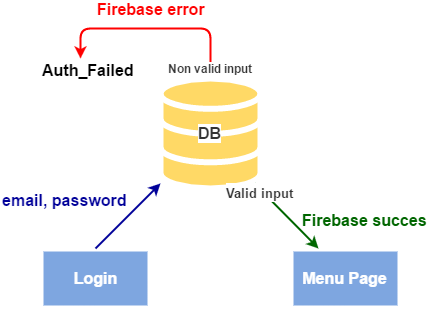

The diagram above was exported from draw.io. Its source (the exported page's mxGraphModel, read from the mxfile embedded in the PNG):
<mxGraphModel dx="1426" dy="720" grid="1" gridSize="10" guides="1" tooltips="1" connect="1" arrows="1" fold="1" page="1" pageScale="1" pageWidth="826" pageHeight="1169" background="#ffffff" math="0" shadow="0">
  <root>
    <mxCell id="0" />
    <mxCell id="1" parent="0" />
    <mxCell id="6961c72a51c11a04-9" value="DB" style="html=1;verticalLabelPosition=middle;labelBackgroundColor=#ffffff;verticalAlign=middle;strokeWidth=6;strokeColor=#FFFFFF;fillColor=#FFD966;shadow=0;dashed=0;shape=mxgraph.ios7.icons.data;rounded=0;glass=0;comic=0;fontFamily=Helvetica;fontSize=16;fontColor=#333333;fontStyle=1;labelPosition=center;align=center;" vertex="1" parent="1">
      <mxGeometry x="260" y="110" width="100" height="110" as="geometry" />
    </mxCell>
    <mxCell id="6961c72a51c11a04-10" value="&lt;b&gt;&lt;font color=&quot;#ffffff&quot;&gt;Login&lt;/font&gt;&lt;/b&gt;" style="whiteSpace=wrap;html=1;rounded=0;shadow=0;glass=0;comic=0;labelBackgroundColor=none;strokeColor=#FFFFFF;strokeWidth=6;fillColor=#7EA6E0;gradientColor=none;fontFamily=Helvetica;fontSize=16;fontColor=#333333;" vertex="1" parent="1">
      <mxGeometry x="140" y="280" width="110" height="60" as="geometry" />
    </mxCell>
    <mxCell id="6961c72a51c11a04-11" value="&lt;font color=&quot;#ffffff&quot;&gt;&lt;b&gt;Menu Page&lt;/b&gt;&lt;/font&gt;" style="whiteSpace=wrap;html=1;rounded=0;shadow=0;glass=0;comic=0;labelBackgroundColor=none;strokeColor=#FFFFFF;strokeWidth=6;fillColor=#7EA6E0;gradientColor=none;fontFamily=Helvetica;fontSize=16;fontColor=#333333;" vertex="1" parent="1">
      <mxGeometry x="390" y="280" width="110" height="60" as="geometry" />
    </mxCell>
    <mxCell id="6961c72a51c11a04-12" value="" style="endArrow=classic;html=1;strokeColor=#000099;strokeWidth=2;fontFamily=Helvetica;fontSize=16;fontColor=#333333;exitX=0.5;exitY=0;" edge="1" parent="1" source="6961c72a51c11a04-10" target="6961c72a51c11a04-9">
      <mxGeometry width="50" height="50" relative="1" as="geometry">
        <mxPoint x="70" y="280" as="sourcePoint" />
        <mxPoint x="260" y="105" as="targetPoint" />
      </mxGeometry>
    </mxCell>
    <mxCell id="6961c72a51c11a04-13" value="&lt;font style=&quot;font-size: 13px&quot;&gt;&lt;b&gt;Valid input&lt;/b&gt;&lt;/font&gt;" style="endArrow=classic;html=1;strokeColor=#006600;strokeWidth=2;fontFamily=Helvetica;fontSize=16;fontColor=#333333;exitX=0.94;exitY=0.955;entryX=0.25;entryY=0;exitPerimeter=0;" edge="1" parent="1" source="6961c72a51c11a04-9" target="6961c72a51c11a04-11">
      <mxGeometry width="50" height="50" as="geometry">
        <mxPoint x="180" y="165" as="sourcePoint" />
        <mxPoint x="260" y="165" as="targetPoint" />
        <mxPoint x="-27" y="-24" as="offset" />
      </mxGeometry>
    </mxCell>
    <mxCell id="6961c72a51c11a04-14" value="Non valid input" style="endArrow=classic;html=1;strokeColor=#FF0000;strokeWidth=2;fontFamily=Helvetica;fontSize=12;fontColor=#333333;edgeStyle=orthogonalEdgeStyle;rounded=1;fontStyle=1" edge="1" parent="1">
      <mxGeometry x="-0.6" y="40" width="50" height="50" relative="1" as="geometry">
        <mxPoint x="310" y="100" as="sourcePoint" />
        <mxPoint x="180" y="90" as="targetPoint" />
        <Array as="points">
          <mxPoint x="310" y="60" />
        </Array>
        <mxPoint as="offset" />
      </mxGeometry>
    </mxCell>
    <mxCell id="6961c72a51c11a04-15" value="&lt;font color=&quot;#ff0000&quot;&gt;Firebase error&lt;/font&gt;" style="text;html=1;resizable=0;points=[];align=center;verticalAlign=middle;labelBackgroundColor=#ffffff;fontSize=16;fontFamily=Helvetica;fontColor=#333333;fontStyle=1" vertex="1" connectable="0" parent="6961c72a51c11a04-14">
      <mxGeometry x="-0.0515" y="-33" relative="1" as="geometry">
        <mxPoint x="-5" y="13" as="offset" />
      </mxGeometry>
    </mxCell>
    <mxCell id="6961c72a51c11a04-17" value="email, password" style="text;html=1;resizable=0;points=[];autosize=1;align=left;verticalAlign=top;spacingTop=-4;fontSize=16;fontFamily=Helvetica;fontColor=#000099;fontStyle=1" vertex="1" parent="1">
      <mxGeometry x="100" y="220" width="130" height="20" as="geometry" />
    </mxCell>
    <mxCell id="6961c72a51c11a04-18" value="&lt;font color=&quot;#000000&quot;&gt;Auth_Failed&lt;/font&gt;" style="text;html=1;resizable=0;points=[];autosize=1;align=left;verticalAlign=top;spacingTop=-4;fontSize=16;fontFamily=Helvetica;fontColor=#000099;fontStyle=1" vertex="1" parent="1">
      <mxGeometry x="140" y="90" width="100" height="20" as="geometry" />
    </mxCell>
    <mxCell id="6961c72a51c11a04-19" value="Firebase succes" style="text;html=1;resizable=0;points=[];autosize=1;align=left;verticalAlign=top;spacingTop=-4;fontSize=16;fontFamily=Helvetica;fontColor=#006600;fontStyle=1" vertex="1" parent="1">
      <mxGeometry x="400" y="240" width="130" height="20" as="geometry" />
    </mxCell>
  </root>
</mxGraphModel>